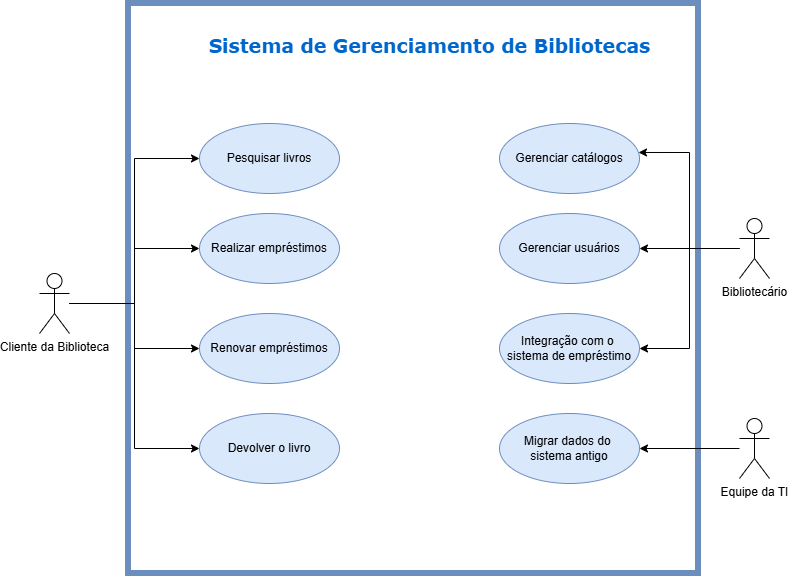

The diagram above was exported from draw.io. Its source (the exported page's mxGraphModel, read from the mxfile embedded in the PNG):
<mxGraphModel dx="1358" dy="833" grid="1" gridSize="10" guides="1" tooltips="1" connect="1" arrows="1" fold="1" page="1" pageScale="1" pageWidth="827" pageHeight="1169" math="0" shadow="0">
  <root>
    <mxCell id="0" />
    <mxCell id="1" parent="0" />
    <mxCell id="F5EWFzId2uwP1NglHDKn-28" parent="1" style="html=1;whiteSpace=wrap;fillColor=none;strokeColor=#6c8ebf;strokeWidth=6;" value="" vertex="1">
      <mxGeometry height="570" width="570" x="138" y="70" as="geometry" />
    </mxCell>
    <mxCell id="F5EWFzId2uwP1NglHDKn-29" edge="1" parent="1" source="F5EWFzId2uwP1NglHDKn-33" style="edgeStyle=orthogonalEdgeStyle;rounded=0;orthogonalLoop=1;jettySize=auto;html=1;entryX=0;entryY=0.5;entryDx=0;entryDy=0;defaultLabelBackgroundColor=page;" target="F5EWFzId2uwP1NglHDKn-34">
      <mxGeometry relative="1" as="geometry" />
    </mxCell>
    <mxCell id="F5EWFzId2uwP1NglHDKn-30" edge="1" parent="1" source="F5EWFzId2uwP1NglHDKn-33" style="edgeStyle=orthogonalEdgeStyle;rounded=0;orthogonalLoop=1;jettySize=auto;html=1;entryX=0;entryY=0.5;entryDx=0;entryDy=0;defaultLabelBackgroundColor=page;" target="F5EWFzId2uwP1NglHDKn-35">
      <mxGeometry relative="1" as="geometry" />
    </mxCell>
    <mxCell id="F5EWFzId2uwP1NglHDKn-31" edge="1" parent="1" source="F5EWFzId2uwP1NglHDKn-33" style="edgeStyle=orthogonalEdgeStyle;rounded=0;orthogonalLoop=1;jettySize=auto;html=1;entryX=0;entryY=0.5;entryDx=0;entryDy=0;defaultLabelBackgroundColor=page;" target="F5EWFzId2uwP1NglHDKn-36">
      <mxGeometry relative="1" as="geometry" />
    </mxCell>
    <mxCell id="F5EWFzId2uwP1NglHDKn-32" edge="1" parent="1" source="F5EWFzId2uwP1NglHDKn-33" style="edgeStyle=orthogonalEdgeStyle;rounded=0;orthogonalLoop=1;jettySize=auto;html=1;entryX=0;entryY=0.5;entryDx=0;entryDy=0;defaultLabelBackgroundColor=page;" target="F5EWFzId2uwP1NglHDKn-37">
      <mxGeometry relative="1" as="geometry" />
    </mxCell>
    <mxCell id="F5EWFzId2uwP1NglHDKn-33" parent="1" style="shape=umlActor;verticalLabelPosition=bottom;verticalAlign=top;html=1;labelPerimeter=1;" value="Cliente da Biblioteca&lt;div&gt;&lt;br&gt;&lt;/div&gt;" vertex="1">
      <mxGeometry height="60" width="30" x="49" y="340" as="geometry" />
    </mxCell>
    <mxCell id="F5EWFzId2uwP1NglHDKn-34" parent="1" style="ellipse;whiteSpace=wrap;html=1;fillColor=#dae8fc;strokeColor=#6c8ebf;" value="Pesquisar livros" vertex="1">
      <mxGeometry height="70" width="140" x="209" y="190" as="geometry" />
    </mxCell>
    <mxCell id="F5EWFzId2uwP1NglHDKn-35" parent="1" style="ellipse;whiteSpace=wrap;html=1;fillColor=#dae8fc;strokeColor=#6c8ebf;" value="Realizar empréstimos" vertex="1">
      <mxGeometry height="70" width="140" x="209" y="280" as="geometry" />
    </mxCell>
    <mxCell id="F5EWFzId2uwP1NglHDKn-36" parent="1" style="ellipse;whiteSpace=wrap;html=1;fillColor=#dae8fc;strokeColor=#6c8ebf;" value="Renovar empréstimos" vertex="1">
      <mxGeometry height="70" width="140" x="209" y="380" as="geometry" />
    </mxCell>
    <mxCell id="F5EWFzId2uwP1NglHDKn-37" parent="1" style="ellipse;whiteSpace=wrap;html=1;fillColor=#dae8fc;strokeColor=#6c8ebf;" value="Devolver o livro" vertex="1">
      <mxGeometry height="70" width="140" x="209" y="480" as="geometry" />
    </mxCell>
    <mxCell id="F5EWFzId2uwP1NglHDKn-38" edge="1" parent="1" source="F5EWFzId2uwP1NglHDKn-39" style="edgeStyle=orthogonalEdgeStyle;rounded=0;orthogonalLoop=1;jettySize=auto;html=1;defaultLabelBackgroundColor=page;" target="F5EWFzId2uwP1NglHDKn-41">
      <mxGeometry relative="1" as="geometry" />
    </mxCell>
    <mxCell id="F5EWFzId2uwP1NglHDKn-39" parent="1" style="shape=umlActor;verticalLabelPosition=bottom;verticalAlign=top;html=1;labelPerimeter=1;" value="Bibliotecário" vertex="1">
      <mxGeometry height="60" width="30" x="749" y="285" as="geometry" />
    </mxCell>
    <mxCell id="F5EWFzId2uwP1NglHDKn-40" parent="1" style="ellipse;whiteSpace=wrap;html=1;fillColor=#dae8fc;strokeColor=#6c8ebf;" value="Gerenciar catálogos" vertex="1">
      <mxGeometry height="70" width="140" x="509" y="190" as="geometry" />
    </mxCell>
    <mxCell id="F5EWFzId2uwP1NglHDKn-41" parent="1" style="ellipse;whiteSpace=wrap;html=1;fillColor=#dae8fc;strokeColor=#6c8ebf;" value="Gerenciar usuários" vertex="1">
      <mxGeometry height="70" width="140" x="509" y="280" as="geometry" />
    </mxCell>
    <mxCell id="F5EWFzId2uwP1NglHDKn-42" parent="1" style="ellipse;whiteSpace=wrap;html=1;fillColor=#dae8fc;strokeColor=#6c8ebf;" value="Integração com o&amp;nbsp;&lt;div&gt;sistema de empréstimo&lt;/div&gt;" vertex="1">
      <mxGeometry height="70" width="140" x="509" y="380" as="geometry" />
    </mxCell>
    <mxCell id="F5EWFzId2uwP1NglHDKn-43" edge="1" parent="1" source="F5EWFzId2uwP1NglHDKn-44" style="edgeStyle=orthogonalEdgeStyle;rounded=0;orthogonalLoop=1;jettySize=auto;html=1;entryX=1;entryY=0.5;entryDx=0;entryDy=0;defaultLabelBackgroundColor=page;" target="F5EWFzId2uwP1NglHDKn-45">
      <mxGeometry relative="1" as="geometry" />
    </mxCell>
    <mxCell id="F5EWFzId2uwP1NglHDKn-44" parent="1" style="shape=umlActor;verticalLabelPosition=bottom;verticalAlign=top;html=1;labelPerimeter=1;" value="Equi&lt;span style=&quot;background-color: transparent; color: light-dark(#000000, var(--ge-light-color, #ffffff));&quot;&gt;pe da TI&lt;/span&gt;" vertex="1">
      <mxGeometry height="60" width="30" x="749" y="485" as="geometry" />
    </mxCell>
    <mxCell id="F5EWFzId2uwP1NglHDKn-45" parent="1" style="ellipse;whiteSpace=wrap;html=1;fillColor=#dae8fc;strokeColor=#6c8ebf;" value="Migrar dados do&amp;nbsp;&lt;div&gt;sistema antigo&lt;/div&gt;" vertex="1">
      <mxGeometry height="70" width="140" x="509" y="480" as="geometry" />
    </mxCell>
    <mxCell id="F5EWFzId2uwP1NglHDKn-46" edge="1" parent="1" source="F5EWFzId2uwP1NglHDKn-39" style="edgeStyle=orthogonalEdgeStyle;rounded=0;orthogonalLoop=1;jettySize=auto;html=1;entryX=0.993;entryY=0.414;entryDx=0;entryDy=0;entryPerimeter=0;defaultLabelBackgroundColor=page;" target="F5EWFzId2uwP1NglHDKn-40">
      <mxGeometry relative="1" as="geometry" />
    </mxCell>
    <mxCell id="F5EWFzId2uwP1NglHDKn-47" edge="1" parent="1" source="F5EWFzId2uwP1NglHDKn-39" style="edgeStyle=orthogonalEdgeStyle;rounded=0;orthogonalLoop=1;jettySize=auto;html=1;entryX=1;entryY=0.5;entryDx=0;entryDy=0;defaultLabelBackgroundColor=page;" target="F5EWFzId2uwP1NglHDKn-42">
      <mxGeometry relative="1" x="0.0632" as="geometry" />
    </mxCell>
    <mxCell id="F5EWFzId2uwP1NglHDKn-48" parent="1" style="text;align=center;fontStyle=1;verticalAlign=middle;spacingLeft=3;spacingRight=3;strokeColor=none;rotatable=0;points=[[0,0.5],[1,0.5]];portConstraint=eastwest;html=1;fontFamily=Verdana;fontColor=#0066CC;fontSize=19;" value="Sistema de Gerenciamento de Bibliotecas" vertex="1">
      <mxGeometry height="45" width="319" x="279" y="90" as="geometry" />
    </mxCell>
  </root>
</mxGraphModel>